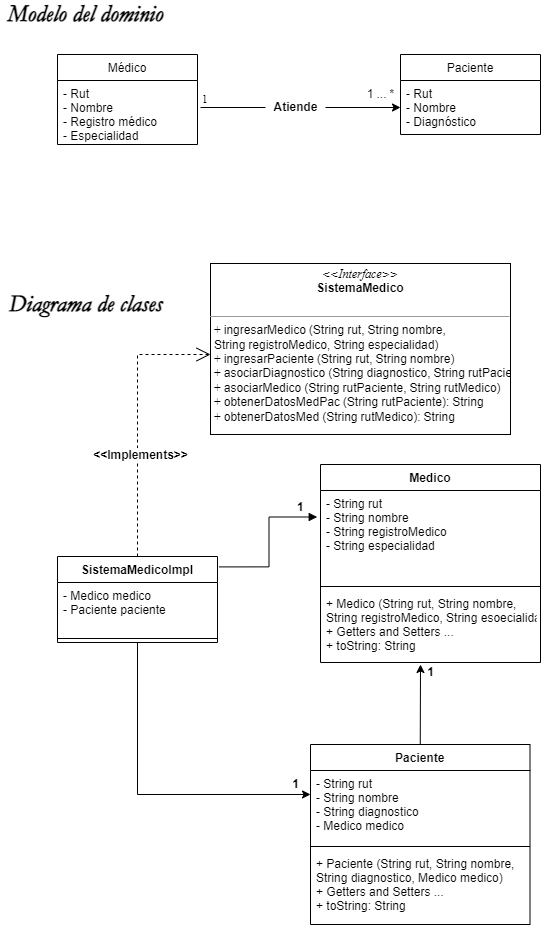

The diagram above was exported from draw.io. Its source (the exported page's mxGraphModel, read from the mxfile embedded in the PNG):
<mxGraphModel dx="984" dy="736" grid="1" gridSize="10" guides="1" tooltips="1" connect="1" arrows="1" fold="1" page="1" pageScale="1" pageWidth="827" pageHeight="1169" background="none" math="0" shadow="0">
  <root>
    <mxCell id="0" />
    <mxCell id="1" parent="0" />
    <mxCell id="VrzSAPqwYEhlrVGZWeiV-6" value="Médico" style="swimlane;fontStyle=0;childLayout=stackLayout;horizontal=1;startSize=26;fillColor=none;horizontalStack=0;resizeParent=1;resizeParentMax=0;resizeLast=0;collapsible=1;marginBottom=0;" parent="1" vertex="1">
      <mxGeometry x="667" y="960" width="140" height="90" as="geometry" />
    </mxCell>
    <mxCell id="VrzSAPqwYEhlrVGZWeiV-7" value="- Rut&#10;- Nombre&#10;- Registro médico&#10;- Especialidad" style="text;strokeColor=none;fillColor=none;align=left;verticalAlign=top;spacingLeft=4;spacingRight=4;overflow=hidden;rotatable=0;points=[[0,0.5],[1,0.5]];portConstraint=eastwest;" parent="VrzSAPqwYEhlrVGZWeiV-6" vertex="1">
      <mxGeometry y="26" width="140" height="64" as="geometry" />
    </mxCell>
    <mxCell id="VrzSAPqwYEhlrVGZWeiV-10" value="Paciente" style="swimlane;fontStyle=0;childLayout=stackLayout;horizontal=1;startSize=26;fillColor=none;horizontalStack=0;resizeParent=1;resizeParentMax=0;resizeLast=0;collapsible=1;marginBottom=0;" parent="1" vertex="1">
      <mxGeometry x="1010" y="960" width="140" height="80" as="geometry" />
    </mxCell>
    <mxCell id="VrzSAPqwYEhlrVGZWeiV-11" value="- Rut&#10;- Nombre&#10;- Diagnóstico" style="text;strokeColor=none;fillColor=none;align=left;verticalAlign=top;spacingLeft=4;spacingRight=4;overflow=hidden;rotatable=0;points=[[0,0.5],[1,0.5]];portConstraint=eastwest;" parent="VrzSAPqwYEhlrVGZWeiV-10" vertex="1">
      <mxGeometry y="26" width="140" height="54" as="geometry" />
    </mxCell>
    <mxCell id="VrzSAPqwYEhlrVGZWeiV-23" value="" style="endArrow=classic;html=1;rounded=0;entryX=0;entryY=0.5;entryDx=0;entryDy=0;exitX=1;exitY=0.5;exitDx=0;exitDy=0;startArrow=none;" parent="1" target="VrzSAPqwYEhlrVGZWeiV-11" edge="1" source="VrzSAPqwYEhlrVGZWeiV-29">
      <mxGeometry relative="1" as="geometry">
        <mxPoint x="980" y="750" as="sourcePoint" />
        <mxPoint x="1070" y="750" as="targetPoint" />
      </mxGeometry>
    </mxCell>
    <mxCell id="VrzSAPqwYEhlrVGZWeiV-28" value="1 ... *" style="text;html=1;align=center;verticalAlign=middle;resizable=0;points=[];autosize=1;strokeColor=none;fillColor=none;" parent="1" vertex="1">
      <mxGeometry x="970" y="990" width="40" height="20" as="geometry" />
    </mxCell>
    <mxCell id="VrzSAPqwYEhlrVGZWeiV-30" value="Medico" style="swimlane;fontStyle=1;align=center;verticalAlign=top;childLayout=stackLayout;horizontal=1;startSize=26;horizontalStack=0;resizeParent=1;resizeParentMax=0;resizeLast=0;collapsible=1;marginBottom=0;" parent="1" vertex="1">
      <mxGeometry x="930" y="1370" width="220" height="198" as="geometry" />
    </mxCell>
    <mxCell id="VrzSAPqwYEhlrVGZWeiV-31" value="- String rut&#10;- String nombre&#10;- String registroMedico&#10;- String especialidad" style="text;strokeColor=none;fillColor=none;align=left;verticalAlign=top;spacingLeft=4;spacingRight=4;overflow=hidden;rotatable=0;points=[[0,0.5],[1,0.5]];portConstraint=eastwest;" parent="VrzSAPqwYEhlrVGZWeiV-30" vertex="1">
      <mxGeometry y="26" width="220" height="92" as="geometry" />
    </mxCell>
    <mxCell id="VrzSAPqwYEhlrVGZWeiV-32" value="" style="line;strokeWidth=1;fillColor=none;align=left;verticalAlign=middle;spacingTop=-1;spacingLeft=3;spacingRight=3;rotatable=0;labelPosition=right;points=[];portConstraint=eastwest;" parent="VrzSAPqwYEhlrVGZWeiV-30" vertex="1">
      <mxGeometry y="118" width="220" height="8" as="geometry" />
    </mxCell>
    <mxCell id="VrzSAPqwYEhlrVGZWeiV-33" value="+ Medico (String rut, String nombre,&#10;String registroMedico, String esoecialidad)&#10;+ Getters and Setters ...&#10;+ toString: String" style="text;strokeColor=none;fillColor=none;align=left;verticalAlign=top;spacingLeft=4;spacingRight=4;overflow=hidden;rotatable=0;points=[[0,0.5],[1,0.5]];portConstraint=eastwest;" parent="VrzSAPqwYEhlrVGZWeiV-30" vertex="1">
      <mxGeometry y="126" width="220" height="72" as="geometry" />
    </mxCell>
    <mxCell id="VrzSAPqwYEhlrVGZWeiV-44" value="&lt;font face=&quot;Garamond&quot; style=&quot;font-size: 24px;&quot;&gt;&lt;b style=&quot;&quot;&gt;&lt;i style=&quot;&quot;&gt;Diagrama de clases&lt;/i&gt;&lt;/b&gt;&lt;/font&gt;" style="text;html=1;align=center;verticalAlign=middle;resizable=0;points=[];autosize=1;strokeColor=none;fillColor=none;" parent="1" vertex="1">
      <mxGeometry x="610" y="1200" width="170" height="20" as="geometry" />
    </mxCell>
    <mxCell id="VrzSAPqwYEhlrVGZWeiV-46" value="&lt;p style=&quot;margin:0px;margin-top:4px;text-align:center;&quot;&gt;&lt;i&gt;&amp;lt;&amp;lt;Interface&amp;gt;&amp;gt;&lt;/i&gt;&lt;br&gt;&lt;b&gt;SistemaMedico&lt;/b&gt;&lt;/p&gt;&lt;p style=&quot;margin:0px;margin-left:4px;&quot;&gt;&lt;br&gt;&lt;/p&gt;&lt;hr size=&quot;1&quot;&gt;&lt;p style=&quot;margin:0px;margin-left:4px;&quot;&gt;+ ingresarMedico (String rut, String nombre,&lt;/p&gt;&lt;p style=&quot;margin:0px;margin-left:4px;&quot;&gt;String registroMedico, String especialidad)&lt;/p&gt;&lt;p style=&quot;margin:0px;margin-left:4px;&quot;&gt;+ ingresarPaciente (String rut, String nombre)&lt;/p&gt;&lt;p style=&quot;margin:0px;margin-left:4px;&quot;&gt;+ asociarDiagnostico (String diagnostico, String rutPaciente)&lt;/p&gt;&lt;p style=&quot;margin:0px;margin-left:4px;&quot;&gt;+ asociarMedico (String rutPaciente, String rutMedico)&lt;/p&gt;&lt;p style=&quot;margin:0px;margin-left:4px;&quot;&gt;+ obtenerDatosMedPac (String rutPaciente): String&lt;/p&gt;&lt;p style=&quot;margin:0px;margin-left:4px;&quot;&gt;+ obtenerDatosMed (String rutMedico): String&lt;/p&gt;" style="verticalAlign=top;align=left;overflow=fill;fontSize=12;fontFamily=Helvetica;html=1;" parent="1" vertex="1">
      <mxGeometry x="820" y="1169" width="300" height="171" as="geometry" />
    </mxCell>
    <mxCell id="VrzSAPqwYEhlrVGZWeiV-60" value="Paciente" style="swimlane;fontStyle=1;align=center;verticalAlign=top;childLayout=stackLayout;horizontal=1;startSize=26;horizontalStack=0;resizeParent=1;resizeParentMax=0;resizeLast=0;collapsible=1;marginBottom=0;fontFamily=Helvetica;fontSize=12;fontColor=default;strokeColor=default;fillColor=default;" parent="1" vertex="1">
      <mxGeometry x="920" y="1650" width="219.5" height="180" as="geometry" />
    </mxCell>
    <mxCell id="VrzSAPqwYEhlrVGZWeiV-61" value="- String rut&#10;- String nombre&#10;- String diagnostico&#10;- Medico medico" style="text;strokeColor=none;fillColor=none;align=left;verticalAlign=top;spacingLeft=4;spacingRight=4;overflow=hidden;rotatable=0;points=[[0,0.5],[1,0.5]];portConstraint=eastwest;fontFamily=Helvetica;fontSize=12;fontColor=default;startSize=26;" parent="VrzSAPqwYEhlrVGZWeiV-60" vertex="1">
      <mxGeometry y="26" width="219.5" height="72" as="geometry" />
    </mxCell>
    <mxCell id="VrzSAPqwYEhlrVGZWeiV-62" value="" style="line;strokeWidth=1;fillColor=none;align=left;verticalAlign=middle;spacingTop=-1;spacingLeft=3;spacingRight=3;rotatable=0;labelPosition=right;points=[];portConstraint=eastwest;fontFamily=Helvetica;fontSize=12;fontColor=default;startSize=26;" parent="VrzSAPqwYEhlrVGZWeiV-60" vertex="1">
      <mxGeometry y="98" width="219.5" height="8" as="geometry" />
    </mxCell>
    <mxCell id="VrzSAPqwYEhlrVGZWeiV-63" value="+ Paciente (String rut, String nombre,&#10;String diagnostico, Medico medico)&#10;+ Getters and Setters ...&#10;+ toString: String" style="text;strokeColor=none;fillColor=none;align=left;verticalAlign=top;spacingLeft=4;spacingRight=4;overflow=hidden;rotatable=0;points=[[0,0.5],[1,0.5]];portConstraint=eastwest;fontFamily=Helvetica;fontSize=12;fontColor=default;startSize=26;" parent="VrzSAPqwYEhlrVGZWeiV-60" vertex="1">
      <mxGeometry y="106" width="219.5" height="74" as="geometry" />
    </mxCell>
    <mxCell id="VrzSAPqwYEhlrVGZWeiV-64" value="SistemaMedicoImpl" style="swimlane;fontStyle=1;align=center;verticalAlign=top;childLayout=stackLayout;horizontal=1;startSize=26;horizontalStack=0;resizeParent=1;resizeParentMax=0;resizeLast=0;collapsible=1;marginBottom=0;fontFamily=Helvetica;fontSize=12;fontColor=default;strokeColor=default;fillColor=default;" parent="1" vertex="1">
      <mxGeometry x="667" y="1462" width="160" height="86" as="geometry" />
    </mxCell>
    <mxCell id="VrzSAPqwYEhlrVGZWeiV-65" value="- Medico medico&#10;- Paciente paciente" style="text;strokeColor=none;fillColor=none;align=left;verticalAlign=top;spacingLeft=4;spacingRight=4;overflow=hidden;rotatable=0;points=[[0,0.5],[1,0.5]];portConstraint=eastwest;fontFamily=Helvetica;fontSize=12;fontColor=default;startSize=26;" parent="VrzSAPqwYEhlrVGZWeiV-64" vertex="1">
      <mxGeometry y="26" width="160" height="52" as="geometry" />
    </mxCell>
    <mxCell id="VrzSAPqwYEhlrVGZWeiV-66" value="" style="line;strokeWidth=1;fillColor=none;align=left;verticalAlign=middle;spacingTop=-1;spacingLeft=3;spacingRight=3;rotatable=0;labelPosition=right;points=[];portConstraint=eastwest;fontFamily=Helvetica;fontSize=12;fontColor=default;startSize=26;" parent="VrzSAPqwYEhlrVGZWeiV-64" vertex="1">
      <mxGeometry y="78" width="160" height="8" as="geometry" />
    </mxCell>
    <mxCell id="VrzSAPqwYEhlrVGZWeiV-71" value="&lt;b&gt;&amp;lt;&amp;lt;Implements&amp;gt;&amp;gt;&lt;/b&gt;" style="endArrow=open;endSize=12;dashed=1;html=1;rounded=0;fontFamily=Helvetica;fontSize=12;fontColor=default;exitX=0.5;exitY=0;exitDx=0;exitDy=0;" parent="1" source="VrzSAPqwYEhlrVGZWeiV-64" edge="1">
      <mxGeometry x="-0.2582" y="-3" width="160" relative="1" as="geometry">
        <mxPoint x="1060" y="1450" as="sourcePoint" />
        <mxPoint x="820" y="1260" as="targetPoint" />
        <Array as="points">
          <mxPoint x="747" y="1260" />
        </Array>
        <mxPoint y="1" as="offset" />
      </mxGeometry>
    </mxCell>
    <mxCell id="VrzSAPqwYEhlrVGZWeiV-72" value="" style="endArrow=block;endFill=1;html=1;edgeStyle=orthogonalEdgeStyle;align=left;verticalAlign=top;rounded=0;fontFamily=Helvetica;fontSize=12;fontColor=default;startSize=26;exitX=1.011;exitY=0.121;exitDx=0;exitDy=0;entryX=-0.015;entryY=0.288;entryDx=0;entryDy=0;entryPerimeter=0;exitPerimeter=0;" parent="1" source="VrzSAPqwYEhlrVGZWeiV-64" target="VrzSAPqwYEhlrVGZWeiV-31" edge="1">
      <mxGeometry x="-1" relative="1" as="geometry">
        <mxPoint x="1060" y="1320" as="sourcePoint" />
        <mxPoint x="1220" y="1320" as="targetPoint" />
      </mxGeometry>
    </mxCell>
    <mxCell id="VrzSAPqwYEhlrVGZWeiV-73" value="&lt;b&gt;1&lt;/b&gt;" style="edgeLabel;resizable=0;html=1;align=left;verticalAlign=bottom;fontFamily=Helvetica;fontSize=12;fontColor=default;startSize=26;strokeColor=default;fillColor=default;" parent="VrzSAPqwYEhlrVGZWeiV-72" connectable="0" vertex="1">
      <mxGeometry x="-1" relative="1" as="geometry">
        <mxPoint x="76" y="-52" as="offset" />
      </mxGeometry>
    </mxCell>
    <mxCell id="VrzSAPqwYEhlrVGZWeiV-75" value="" style="endArrow=classic;html=1;rounded=0;fontFamily=Helvetica;fontSize=12;fontColor=default;startSize=26;exitX=0.5;exitY=1;exitDx=0;exitDy=0;entryX=0;entryY=0.333;entryDx=0;entryDy=0;entryPerimeter=0;" parent="1" source="VrzSAPqwYEhlrVGZWeiV-64" target="VrzSAPqwYEhlrVGZWeiV-61" edge="1">
      <mxGeometry width="50" height="50" relative="1" as="geometry">
        <mxPoint x="1020" y="1510" as="sourcePoint" />
        <mxPoint x="1200" y="1640" as="targetPoint" />
        <Array as="points">
          <mxPoint x="747" y="1700" />
        </Array>
      </mxGeometry>
    </mxCell>
    <mxCell id="VrzSAPqwYEhlrVGZWeiV-77" value="&lt;b&gt;1&lt;/b&gt;" style="text;html=1;align=center;verticalAlign=middle;resizable=0;points=[];autosize=1;strokeColor=none;fillColor=none;fontSize=12;fontFamily=Helvetica;fontColor=default;" parent="1" vertex="1">
      <mxGeometry x="895" y="1680" width="20" height="20" as="geometry" />
    </mxCell>
    <mxCell id="VrzSAPqwYEhlrVGZWeiV-78" value="" style="endArrow=classic;html=1;rounded=0;fontFamily=Helvetica;fontSize=12;fontColor=default;startSize=26;exitX=0.5;exitY=0;exitDx=0;exitDy=0;" parent="1" source="VrzSAPqwYEhlrVGZWeiV-60" edge="1">
      <mxGeometry width="50" height="50" relative="1" as="geometry">
        <mxPoint x="1010" y="1420" as="sourcePoint" />
        <mxPoint x="1030" y="1570" as="targetPoint" />
      </mxGeometry>
    </mxCell>
    <mxCell id="VrzSAPqwYEhlrVGZWeiV-79" value="&lt;b&gt;1&lt;/b&gt;" style="text;html=1;align=center;verticalAlign=middle;resizable=0;points=[];autosize=1;strokeColor=none;fillColor=none;fontSize=12;fontFamily=Helvetica;fontColor=default;" parent="1" vertex="1">
      <mxGeometry x="1030" y="1568" width="20" height="20" as="geometry" />
    </mxCell>
    <mxCell id="iCAl8SFEUD9lexZXDHXw-1" value="&lt;font face=&quot;Garamond&quot; style=&quot;font-size: 24px;&quot;&gt;&lt;b style=&quot;&quot;&gt;&lt;i style=&quot;&quot;&gt;Modelo del dominio&lt;/i&gt;&lt;/b&gt;&lt;/font&gt;" style="text;html=1;align=center;verticalAlign=middle;resizable=0;points=[];autosize=1;strokeColor=none;fillColor=none;fontSize=12;fontFamily=Helvetica;fontColor=default;" vertex="1" parent="1">
      <mxGeometry x="610" y="910" width="170" height="20" as="geometry" />
    </mxCell>
    <mxCell id="VrzSAPqwYEhlrVGZWeiV-29" value="&lt;b&gt;Atiende&lt;/b&gt;" style="text;html=1;align=center;verticalAlign=middle;resizable=0;points=[];autosize=1;strokeColor=none;fillColor=none;" parent="1" vertex="1">
      <mxGeometry x="875" y="1003" width="60" height="20" as="geometry" />
    </mxCell>
    <mxCell id="iCAl8SFEUD9lexZXDHXw-3" value="" style="endArrow=none;html=1;rounded=0;entryX=0;entryY=0.5;entryDx=0;entryDy=0;" edge="1" parent="1" target="VrzSAPqwYEhlrVGZWeiV-29">
      <mxGeometry relative="1" as="geometry">
        <mxPoint x="810" y="1013" as="sourcePoint" />
        <mxPoint x="1010" y="938" as="targetPoint" />
      </mxGeometry>
    </mxCell>
    <mxCell id="iCAl8SFEUD9lexZXDHXw-4" value="1" style="edgeLabel;resizable=0;html=1;align=left;verticalAlign=bottom;" connectable="0" vertex="1" parent="iCAl8SFEUD9lexZXDHXw-3">
      <mxGeometry x="-1" relative="1" as="geometry" />
    </mxCell>
  </root>
</mxGraphModel>